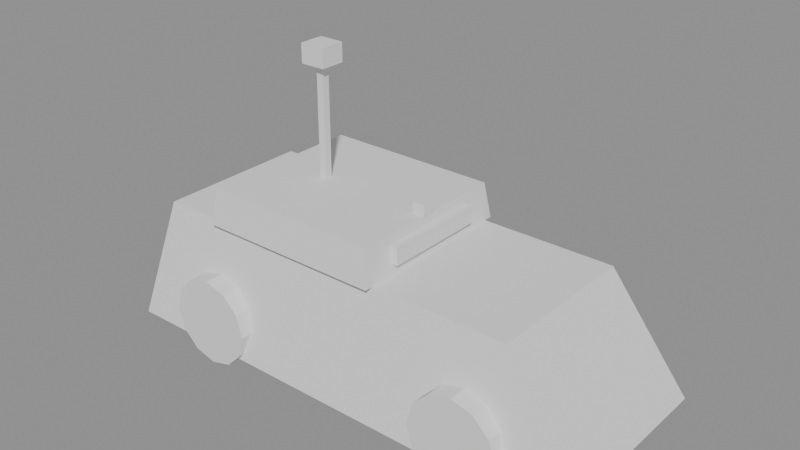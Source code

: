 # Source: scout_shachaf.blend  (saved by Blender 5.2.44; exported with 4.5.12 LTS)
import bpy
from mathutils import Matrix  # noqa: F401  (used for matrix-valued properties, if any)

bpy.ops.wm.read_factory_settings(use_empty=True)
scene = bpy.context.scene
scene.name = 'Scene'

# ---- meshes
me_shachaf_hull = bpy.data.meshes.new('shachaf_hull')
me_shachaf_hull.from_pydata([(-2.3, -1.0, 0.237), (2.3, -1.0, 0.237), (2.3, 1.0, 0.237), (-2.3, 1.0, 0.237), (-2.056, -0.7556, 1.387), (1.637, -0.7556, 1.387), (1.637, 0.7556, 1.387), (-2.056, 0.7556, 1.387)], [], [(0, 1, 2, 3), (7, 6, 5, 4), (0, 4, 5, 1), (1, 5, 6, 2), (2, 6, 7, 3), (3, 7, 4, 0)])
me_shachaf_hull.update()
me_shachaf_cab = bpy.data.meshes.new('shachaf_cab')
me_shachaf_cab.from_pydata([(-1.447, -0.84, 1.387), (0.347, -0.84, 1.387), (0.347, 0.84, 1.387), (-1.447, 0.84, 1.387), (-1.399, -0.7922, 1.727), (0.2992, -0.7922, 1.727), (0.2992, 0.7922, 1.727), (-1.399, 0.7922, 1.727)], [], [(0, 1, 2, 3), (7, 6, 5, 4), (0, 4, 5, 1), (1, 5, 6, 2), (2, 6, 7, 3), (3, 7, 4, 0)])
me_shachaf_cab.update()
me_shachaf_wheel_l0 = bpy.data.meshes.new('shachaf_wheel_l0')
me_shachaf_wheel_l0.from_pydata([(-0.93, -1.039, 0.51), (-0.9863, -1.039, 0.72), (-1.14, -1.039, 0.8737), (-1.35, -1.039, 0.93), (-1.56, -1.039, 0.8737), (-1.714, -1.039, 0.72), (-1.77, -1.039, 0.51), (-1.714, -1.039, 0.3), (-1.56, -1.039, 0.1463), (-1.35, -1.039, 0.09), (-1.14, -1.039, 0.1463), (-0.9863, -1.039, 0.3), (-0.93, -0.779, 0.51), (-0.9863, -0.779, 0.72), (-1.14, -0.779, 0.8737), (-1.35, -0.779, 0.93), (-1.56, -0.779, 0.8737), (-1.714, -0.779, 0.72), (-1.77, -0.779, 0.51), (-1.714, -0.779, 0.3), (-1.56, -0.779, 0.1463), (-1.35, -0.779, 0.09), (-1.14, -0.779, 0.1463), (-0.9863, -0.779, 0.3)], [], [(0, 1, 13, 12), (1, 2, 14, 13), (2, 3, 15, 14), (3, 4, 16, 15), (4, 5, 17, 16), (5, 6, 18, 17), (6, 7, 19, 18), (7, 8, 20, 19), (8, 9, 21, 20), (9, 10, 22, 21), (10, 11, 23, 22), (11, 0, 12, 23), (11, 10, 9, 8, 7, 6, 5, 4, 3, 2, 1, 0), (12, 13, 14, 15, 16, 17, 18, 19, 20, 21, 22, 23)])
me_shachaf_wheel_l0.update()
me_shachaf_wheel_r0 = bpy.data.meshes.new('shachaf_wheel_r0')
me_shachaf_wheel_r0.from_pydata([(-0.93, 0.779, 0.51), (-0.9863, 0.779, 0.72), (-1.14, 0.779, 0.8737), (-1.35, 0.779, 0.93), (-1.56, 0.779, 0.8737), (-1.714, 0.779, 0.72), (-1.77, 0.779, 0.51), (-1.714, 0.779, 0.3), (-1.56, 0.779, 0.1463), (-1.35, 0.779, 0.09), (-1.14, 0.779, 0.1463), (-0.9863, 0.779, 0.3), (-0.93, 1.039, 0.51), (-0.9863, 1.039, 0.72), (-1.14, 1.039, 0.8737), (-1.35, 1.039, 0.93), (-1.56, 1.039, 0.8737), (-1.714, 1.039, 0.72), (-1.77, 1.039, 0.51), (-1.714, 1.039, 0.3), (-1.56, 1.039, 0.1463), (-1.35, 1.039, 0.09), (-1.14, 1.039, 0.1463), (-0.9863, 1.039, 0.3)], [], [(0, 1, 13, 12), (1, 2, 14, 13), (2, 3, 15, 14), (3, 4, 16, 15), (4, 5, 17, 16), (5, 6, 18, 17), (6, 7, 19, 18), (7, 8, 20, 19), (8, 9, 21, 20), (9, 10, 22, 21), (10, 11, 23, 22), (11, 0, 12, 23), (11, 10, 9, 8, 7, 6, 5, 4, 3, 2, 1, 0), (12, 13, 14, 15, 16, 17, 18, 19, 20, 21, 22, 23)])
me_shachaf_wheel_r0.update()
me_shachaf_wheel_l1 = bpy.data.meshes.new('shachaf_wheel_l1')
me_shachaf_wheel_l1.from_pydata([(1.77, -1.039, 0.51), (1.714, -1.039, 0.72), (1.56, -1.039, 0.8737), (1.35, -1.039, 0.93), (1.14, -1.039, 0.8737), (0.9863, -1.039, 0.72), (0.93, -1.039, 0.51), (0.9863, -1.039, 0.3), (1.14, -1.039, 0.1463), (1.35, -1.039, 0.09), (1.56, -1.039, 0.1463), (1.714, -1.039, 0.3), (1.77, -0.779, 0.51), (1.714, -0.779, 0.72), (1.56, -0.779, 0.8737), (1.35, -0.779, 0.93), (1.14, -0.779, 0.8737), (0.9863, -0.779, 0.72), (0.93, -0.779, 0.51), (0.9863, -0.779, 0.3), (1.14, -0.779, 0.1463), (1.35, -0.779, 0.09), (1.56, -0.779, 0.1463), (1.714, -0.779, 0.3)], [], [(0, 1, 13, 12), (1, 2, 14, 13), (2, 3, 15, 14), (3, 4, 16, 15), (4, 5, 17, 16), (5, 6, 18, 17), (6, 7, 19, 18), (7, 8, 20, 19), (8, 9, 21, 20), (9, 10, 22, 21), (10, 11, 23, 22), (11, 0, 12, 23), (11, 10, 9, 8, 7, 6, 5, 4, 3, 2, 1, 0), (12, 13, 14, 15, 16, 17, 18, 19, 20, 21, 22, 23)])
me_shachaf_wheel_l1.update()
me_shachaf_wheel_r1 = bpy.data.meshes.new('shachaf_wheel_r1')
me_shachaf_wheel_r1.from_pydata([(1.77, 0.779, 0.51), (1.714, 0.779, 0.72), (1.56, 0.779, 0.8737), (1.35, 0.779, 0.93), (1.14, 0.779, 0.8737), (0.9863, 0.779, 0.72), (0.93, 0.779, 0.51), (0.9863, 0.779, 0.3), (1.14, 0.779, 0.1463), (1.35, 0.779, 0.09), (1.56, 0.779, 0.1463), (1.714, 0.779, 0.3), (1.77, 1.039, 0.51), (1.714, 1.039, 0.72), (1.56, 1.039, 0.8737), (1.35, 1.039, 0.93), (1.14, 1.039, 0.8737), (0.9863, 1.039, 0.72), (0.93, 1.039, 0.51), (0.9863, 1.039, 0.3), (1.14, 1.039, 0.1463), (1.35, 1.039, 0.09), (1.56, 1.039, 0.1463), (1.714, 1.039, 0.3)], [], [(0, 1, 13, 12), (1, 2, 14, 13), (2, 3, 15, 14), (3, 4, 16, 15), (4, 5, 17, 16), (5, 6, 18, 17), (6, 7, 19, 18), (7, 8, 20, 19), (8, 9, 21, 20), (9, 10, 22, 21), (10, 11, 23, 22), (11, 0, 12, 23), (11, 10, 9, 8, 7, 6, 5, 4, 3, 2, 1, 0), (12, 13, 14, 15, 16, 17, 18, 19, 20, 21, 22, 23)])
me_shachaf_wheel_r1.update()
me_shachaf_glass = bpy.data.meshes.new('shachaf_glass')
me_shachaf_glass.from_pydata([(0.307, -0.5, 1.477), (0.387, -0.5, 1.477), (0.387, 0.5, 1.477), (0.307, 0.5, 1.477), (0.307, -0.5, 1.637), (0.387, -0.5, 1.637), (0.387, 0.5, 1.637), (0.307, 0.5, 1.637)], [], [(0, 1, 2, 3), (7, 6, 5, 4), (0, 4, 5, 1), (1, 5, 6, 2), (2, 6, 7, 3), (3, 7, 4, 0)])
me_shachaf_glass.update()
me_shachaf_mast = bpy.data.meshes.new('shachaf_mast')
me_shachaf_mast.from_pydata([(-0.885, -0.035, 1.727), (-0.815, -0.035, 1.727), (-0.815, 0.035, 1.727), (-0.885, 0.035, 1.727), (-0.885, -0.035, 2.777), (-0.815, -0.035, 2.777), (-0.815, 0.035, 2.777), (-0.885, 0.035, 2.777)], [], [(0, 1, 2, 3), (7, 6, 5, 4), (0, 4, 5, 1), (1, 5, 6, 2), (2, 6, 7, 3), (3, 7, 4, 0)])
me_shachaf_mast.update()
me_shachaf_sensor_head = bpy.data.meshes.new('shachaf_sensor_head')
me_shachaf_sensor_head.from_pydata([(-0.97, -0.12, 2.777), (-0.73, -0.12, 2.777), (-0.73, 0.12, 2.777), (-0.97, 0.12, 2.777), (-0.97, -0.12, 2.957), (-0.73, -0.12, 2.957), (-0.73, 0.12, 2.957), (-0.97, 0.12, 2.957)], [], [(0, 1, 2, 3), (7, 6, 5, 4), (0, 4, 5, 1), (1, 5, 6, 2), (2, 6, 7, 3), (3, 7, 4, 0)])
me_shachaf_sensor_head.update()
me_shachaf_pintle = bpy.data.meshes.new('shachaf_pintle')
me_shachaf_pintle.from_pydata([(0.187, -0.06, 1.727), (0.307, -0.06, 1.727), (0.307, 0.06, 1.727), (0.187, 0.06, 1.727), (0.187, -0.06, 1.827), (0.307, -0.06, 1.827), (0.307, 0.06, 1.827), (0.187, 0.06, 1.827)], [], [(0, 1, 2, 3), (7, 6, 5, 4), (0, 4, 5, 1), (1, 5, 6, 2), (2, 6, 7, 3), (3, 7, 4, 0)])
me_shachaf_pintle.update()

# ---- objects
ob_shachaf_hull = bpy.data.objects.new('shachaf_hull', me_shachaf_hull)
ob_shachaf_cab = bpy.data.objects.new('shachaf_cab', me_shachaf_cab)
ob_shachaf_wheel_l0 = bpy.data.objects.new('shachaf_wheel_l0', me_shachaf_wheel_l0)
ob_shachaf_wheel_r0 = bpy.data.objects.new('shachaf_wheel_r0', me_shachaf_wheel_r0)
ob_shachaf_wheel_l1 = bpy.data.objects.new('shachaf_wheel_l1', me_shachaf_wheel_l1)
ob_shachaf_wheel_r1 = bpy.data.objects.new('shachaf_wheel_r1', me_shachaf_wheel_r1)
ob_shachaf_glass = bpy.data.objects.new('shachaf_glass', me_shachaf_glass)
ob_shachaf_mast = bpy.data.objects.new('shachaf_mast', me_shachaf_mast)
ob_shachaf_sensor_head = bpy.data.objects.new('shachaf_sensor_head', me_shachaf_sensor_head)
ob_shachaf_pintle = bpy.data.objects.new('shachaf_pintle', me_shachaf_pintle)

# ---- transforms, parenting, visibility, modifiers, constraints
ob_shachaf_hull.location = (0.0, 0.0, 0.0)
ob_shachaf_cab.location = (0.0, 0.0, 0.0)
ob_shachaf_wheel_l0.location = (0.0, 0.0, 0.0)
ob_shachaf_wheel_r0.location = (0.0, 0.0, 0.0)
ob_shachaf_wheel_l1.location = (0.0, 0.0, 0.0)
ob_shachaf_wheel_r1.location = (0.0, 0.0, 0.0)
ob_shachaf_glass.location = (0.0, 0.0, 0.0)
ob_shachaf_mast.location = (0.0, 0.0, 0.0)
ob_shachaf_sensor_head.location = (0.0, 0.0, 0.0)
ob_shachaf_pintle.location = (0.0, 0.0, 0.0)

# ---- collection membership
scene.collection.objects.link(ob_shachaf_hull)
scene.collection.objects.link(ob_shachaf_cab)
scene.collection.objects.link(ob_shachaf_wheel_l0)
scene.collection.objects.link(ob_shachaf_wheel_r0)
scene.collection.objects.link(ob_shachaf_wheel_l1)
scene.collection.objects.link(ob_shachaf_wheel_r1)
scene.collection.objects.link(ob_shachaf_glass)
scene.collection.objects.link(ob_shachaf_mast)
scene.collection.objects.link(ob_shachaf_sensor_head)
scene.collection.objects.link(ob_shachaf_pintle)

# ---- scene / render settings (as saved in the file)
scene.frame_start = 1; scene.frame_end = 250; scene.frame_set(1)
scene.render.engine = 'BLENDER_EEVEE_NEXT'
scene.render.bake_bias = 0.0
scene.render.bake_samples = 0
scene.render.compositor_device = 'GPU'
scene.eevee.use_volume_custom_range = False
scene.eevee.fast_gi_thickness_near = 0.1
scene.eevee.fast_gi_thickness_far = 0.0
scene.eevee.ray_tracing_options.screen_trace_thickness = 0.1
bpy.context.view_layer.update()

# ---- added for rendering (the .blend has no active camera and no usable light): camera, sun + grey world if the file has none
cam_auto = bpy.data.cameras.new('AutoCamera')
cam_auto.lens = 50.0
cam_auto.sensor_width = 36.0
cam_auto.clip_end = 1000.0
ob_auto_camera = bpy.data.objects.new('AutoCamera', cam_auto)
scene.collection.objects.link(ob_auto_camera)
ob_auto_camera.location = (5.37091, -6.44509, 5.82023)
ob_auto_camera.rotation_euler = (1.09748, -7.21219e-08, 0.694738)
scene.camera = ob_auto_camera
light_auto_sun = bpy.data.lights.new('AutoSun', 'SUN')
light_auto_sun.energy = 3.0
light_auto_sun.angle = 0.0523599
ob_auto_sun = bpy.data.objects.new('AutoSun', light_auto_sun)
scene.collection.objects.link(ob_auto_sun)
ob_auto_sun.rotation_euler = (0.872665, 0.174533, 0.523599)
if scene.world is None:
    world_auto = bpy.data.worlds.new('AutoWorld')
    world_auto.color = (0.3, 0.3, 0.3)
    scene.world = world_auto
bpy.context.view_layer.update()
